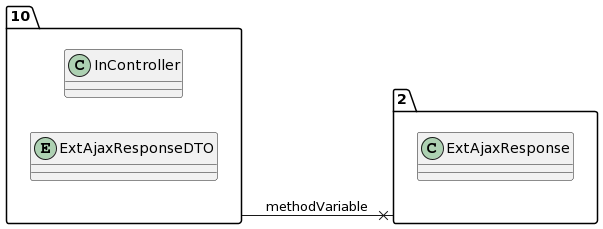

The diagram above was rendered by PlantUML. Its source (embedded in the PNG):
@startuml
allow_mixing
left to right direction
package "10"{
class InController
entity ExtAjaxResponseDTO

}
package "2"{
class ExtAjaxResponse

}
"10" --x "2":methodVariable
@enduml